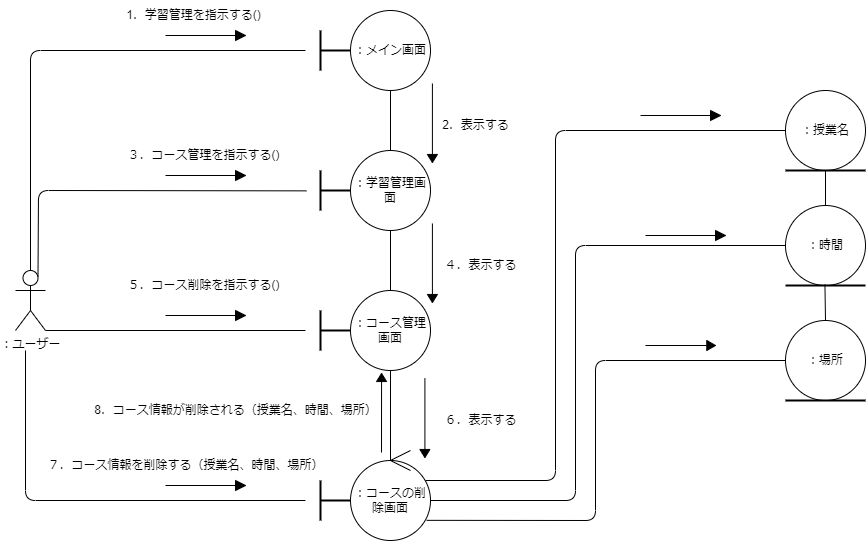

The diagram above was exported from draw.io. Its source (the exported page's mxGraphModel, read from the mxfile embedded in the PNG):
<mxGraphModel dx="136" dy="411" grid="1" gridSize="10" guides="1" tooltips="1" connect="1" arrows="1" fold="1" page="1" pageScale="1" pageWidth="827" pageHeight="1169" math="0" shadow="0">
  <root>
    <mxCell id="0" />
    <mxCell id="1" parent="0" />
    <mxCell id="2" value="：ユーザー" style="shape=umlActor;verticalLabelPosition=bottom;verticalAlign=top;html=1;outlineConnect=0;" vertex="1" parent="1">
      <mxGeometry x="850" y="430" width="30" height="60" as="geometry" />
    </mxCell>
    <mxCell id="3" value="：メイン画面" style="ellipse;whiteSpace=wrap;html=1;aspect=fixed;" vertex="1" parent="1">
      <mxGeometry x="1185" y="170" width="80" height="80" as="geometry" />
    </mxCell>
    <mxCell id="4" value="：学習管理画面" style="ellipse;whiteSpace=wrap;html=1;aspect=fixed;" vertex="1" parent="1">
      <mxGeometry x="1185" y="310" width="80" height="80" as="geometry" />
    </mxCell>
    <mxCell id="5" value="：コース管理画面" style="ellipse;whiteSpace=wrap;html=1;aspect=fixed;" vertex="1" parent="1">
      <mxGeometry x="1185" y="450" width="80" height="80" as="geometry" />
    </mxCell>
    <mxCell id="6" value="" style="group" vertex="1" connectable="0" parent="1">
      <mxGeometry x="1145" y="190" width="40" height="40" as="geometry" />
    </mxCell>
    <mxCell id="7" value="" style="line;strokeWidth=2;direction=south;html=1;" vertex="1" parent="6">
      <mxGeometry width="20" height="40" as="geometry" />
    </mxCell>
    <mxCell id="8" value="" style="line;strokeWidth=2;html=1;" vertex="1" parent="6">
      <mxGeometry x="10" y="15" width="30" height="10" as="geometry" />
    </mxCell>
    <mxCell id="9" value="：コースの削除画面" style="ellipse;whiteSpace=wrap;html=1;aspect=fixed;" vertex="1" parent="1">
      <mxGeometry x="1185" y="620" width="80" height="80" as="geometry" />
    </mxCell>
    <mxCell id="10" value="" style="group" vertex="1" connectable="0" parent="1">
      <mxGeometry x="1145" y="640" width="40" height="40" as="geometry" />
    </mxCell>
    <mxCell id="11" value="" style="line;strokeWidth=2;direction=south;html=1;" vertex="1" parent="10">
      <mxGeometry width="20" height="40" as="geometry" />
    </mxCell>
    <mxCell id="12" value="" style="line;strokeWidth=2;html=1;" vertex="1" parent="10">
      <mxGeometry x="10" y="15" width="30" height="10" as="geometry" />
    </mxCell>
    <mxCell id="13" value="" style="group" vertex="1" connectable="0" parent="1">
      <mxGeometry x="1145" y="330" width="40" height="40" as="geometry" />
    </mxCell>
    <mxCell id="14" value="" style="line;strokeWidth=2;direction=south;html=1;" vertex="1" parent="13">
      <mxGeometry width="20" height="40" as="geometry" />
    </mxCell>
    <mxCell id="15" value="" style="line;strokeWidth=2;html=1;" vertex="1" parent="13">
      <mxGeometry x="10" y="15" width="30" height="10" as="geometry" />
    </mxCell>
    <mxCell id="16" value="" style="group" vertex="1" connectable="0" parent="1">
      <mxGeometry x="1145" y="470" width="40" height="40" as="geometry" />
    </mxCell>
    <mxCell id="17" value="" style="line;strokeWidth=2;direction=south;html=1;" vertex="1" parent="16">
      <mxGeometry width="20" height="40" as="geometry" />
    </mxCell>
    <mxCell id="18" value="" style="line;strokeWidth=2;html=1;" vertex="1" parent="16">
      <mxGeometry x="10" y="15" width="30" height="10" as="geometry" />
    </mxCell>
    <mxCell id="19" value="1．学習管理を指示する()" style="text;html=1;align=center;verticalAlign=middle;resizable=0;points=[];autosize=1;strokeColor=none;fillColor=none;" vertex="1" parent="1">
      <mxGeometry x="947.5" y="160" width="160" height="30" as="geometry" />
    </mxCell>
    <mxCell id="20" value="2．表示する" style="text;html=1;align=center;verticalAlign=middle;resizable=0;points=[];autosize=1;strokeColor=none;fillColor=none;" vertex="1" parent="1">
      <mxGeometry x="1265" y="270" width="90" height="30" as="geometry" />
    </mxCell>
    <mxCell id="21" value="４．表示する" style="text;html=1;align=center;verticalAlign=middle;resizable=0;points=[];autosize=1;strokeColor=none;fillColor=none;" vertex="1" parent="1">
      <mxGeometry x="1265" y="410" width="100" height="30" as="geometry" />
    </mxCell>
    <mxCell id="22" value="３．コース管理を指示する()" style="text;html=1;align=center;verticalAlign=middle;resizable=0;points=[];autosize=1;strokeColor=none;fillColor=none;" vertex="1" parent="1">
      <mxGeometry x="947.5" y="300" width="180" height="30" as="geometry" />
    </mxCell>
    <mxCell id="23" value="" style="group" vertex="1" connectable="0" parent="1">
      <mxGeometry x="1620" y="480" width="80" height="90" as="geometry" />
    </mxCell>
    <mxCell id="24" value="：場所" style="ellipse;whiteSpace=wrap;html=1;aspect=fixed;" vertex="1" parent="23">
      <mxGeometry width="80" height="80" as="geometry" />
    </mxCell>
    <mxCell id="25" value="" style="line;strokeWidth=2;html=1;" vertex="1" parent="23">
      <mxGeometry y="70" width="80" height="20" as="geometry" />
    </mxCell>
    <mxCell id="26" value="" style="group" vertex="1" connectable="0" parent="1">
      <mxGeometry x="1620" y="250" width="80" height="90" as="geometry" />
    </mxCell>
    <mxCell id="27" value="：授業名" style="ellipse;whiteSpace=wrap;html=1;aspect=fixed;" vertex="1" parent="26">
      <mxGeometry width="80" height="80" as="geometry" />
    </mxCell>
    <mxCell id="28" value="" style="line;strokeWidth=2;html=1;" vertex="1" parent="26">
      <mxGeometry y="70" width="80" height="20" as="geometry" />
    </mxCell>
    <mxCell id="29" value="" style="group" vertex="1" connectable="0" parent="1">
      <mxGeometry x="1620" y="365" width="80" height="90" as="geometry" />
    </mxCell>
    <mxCell id="30" value="：時間" style="ellipse;whiteSpace=wrap;html=1;aspect=fixed;" vertex="1" parent="29">
      <mxGeometry width="80" height="80" as="geometry" />
    </mxCell>
    <mxCell id="31" value="" style="line;strokeWidth=2;html=1;" vertex="1" parent="29">
      <mxGeometry y="70" width="80" height="20" as="geometry" />
    </mxCell>
    <mxCell id="32" value="8．コース情報が削除される（授業名、時間、場所）" style="text;html=1;align=center;verticalAlign=middle;resizable=0;points=[];autosize=1;strokeColor=none;fillColor=none;" vertex="1" parent="1">
      <mxGeometry x="915" y="555" width="310" height="30" as="geometry" />
    </mxCell>
    <mxCell id="33" value="" style="group" vertex="1" connectable="0" parent="1">
      <mxGeometry x="1225" y="610" width="20" height="20" as="geometry" />
    </mxCell>
    <mxCell id="34" value="" style="endArrow=none;html=1;" edge="1" parent="33">
      <mxGeometry width="50" height="50" relative="1" as="geometry">
        <mxPoint y="10" as="sourcePoint" />
        <mxPoint x="20" y="20" as="targetPoint" />
      </mxGeometry>
    </mxCell>
    <mxCell id="35" value="" style="endArrow=none;html=1;" edge="1" parent="33">
      <mxGeometry width="50" height="50" relative="1" as="geometry">
        <mxPoint y="10" as="sourcePoint" />
        <mxPoint x="20" as="targetPoint" />
      </mxGeometry>
    </mxCell>
    <mxCell id="36" value="７．コース情報を削除する（授業名、時間、場所）" style="text;html=1;align=center;verticalAlign=middle;resizable=0;points=[];autosize=1;strokeColor=none;fillColor=none;" vertex="1" parent="1">
      <mxGeometry x="870" y="610" width="300" height="30" as="geometry" />
    </mxCell>
    <mxCell id="37" value="５．コース削除を指示する()" style="text;html=1;align=center;verticalAlign=middle;resizable=0;points=[];autosize=1;strokeColor=none;fillColor=none;" vertex="1" parent="1">
      <mxGeometry x="947.5" y="430" width="180" height="30" as="geometry" />
    </mxCell>
    <mxCell id="38" value="６．表示する" style="text;html=1;align=center;verticalAlign=middle;resizable=0;points=[];autosize=1;strokeColor=none;fillColor=none;" vertex="1" parent="1">
      <mxGeometry x="1265" y="565" width="100" height="30" as="geometry" />
    </mxCell>
    <mxCell id="39" value="" style="endArrow=none;html=1;exitX=1;exitY=1;exitDx=0;exitDy=0;exitPerimeter=0;" edge="1" parent="1" source="2">
      <mxGeometry width="50" height="50" relative="1" as="geometry">
        <mxPoint x="1400" y="530" as="sourcePoint" />
        <mxPoint x="1140" y="490" as="targetPoint" />
      </mxGeometry>
    </mxCell>
    <mxCell id="40" value="" style="endArrow=none;html=1;" edge="1" parent="1">
      <mxGeometry width="50" height="50" relative="1" as="geometry">
        <mxPoint x="860" y="510" as="sourcePoint" />
        <mxPoint x="1140" y="660" as="targetPoint" />
        <Array as="points">
          <mxPoint x="860" y="660" />
        </Array>
      </mxGeometry>
    </mxCell>
    <mxCell id="41" value="" style="endArrow=none;html=1;exitX=0.75;exitY=0.1;exitDx=0;exitDy=0;exitPerimeter=0;entryX=1.003;entryY=0.638;entryDx=0;entryDy=0;entryPerimeter=0;" edge="1" parent="1" source="2">
      <mxGeometry width="50" height="50" relative="1" as="geometry">
        <mxPoint x="1400" y="530" as="sourcePoint" />
        <mxPoint x="1140.87" y="350.3599999999997" as="targetPoint" />
        <Array as="points">
          <mxPoint x="873" y="350" />
        </Array>
      </mxGeometry>
    </mxCell>
    <mxCell id="42" value="" style="endArrow=none;html=1;exitX=0.5;exitY=0;exitDx=0;exitDy=0;exitPerimeter=0;" edge="1" parent="1" source="2">
      <mxGeometry width="50" height="50" relative="1" as="geometry">
        <mxPoint x="1400" y="530" as="sourcePoint" />
        <mxPoint x="1140" y="210" as="targetPoint" />
        <Array as="points">
          <mxPoint x="865" y="210" />
        </Array>
      </mxGeometry>
    </mxCell>
    <mxCell id="43" value="" style="group" vertex="1" connectable="0" parent="1">
      <mxGeometry x="1000" y="330" width="80" height="10" as="geometry" />
    </mxCell>
    <mxCell id="44" value="" style="endArrow=none;html=1;" edge="1" parent="43" target="45">
      <mxGeometry width="50" height="50" relative="1" as="geometry">
        <mxPoint y="5" as="sourcePoint" />
        <mxPoint x="50" as="targetPoint" />
      </mxGeometry>
    </mxCell>
    <mxCell id="45" value="" style="triangle;whiteSpace=wrap;html=1;fillColor=#000000;" vertex="1" parent="43">
      <mxGeometry x="70" width="10" height="10" as="geometry" />
    </mxCell>
    <mxCell id="46" value="" style="group" vertex="1" connectable="0" parent="1">
      <mxGeometry x="1000" y="190" width="80" height="10" as="geometry" />
    </mxCell>
    <mxCell id="47" value="" style="endArrow=none;html=1;" edge="1" parent="46" target="48">
      <mxGeometry width="50" height="50" relative="1" as="geometry">
        <mxPoint y="5" as="sourcePoint" />
        <mxPoint x="50" as="targetPoint" />
      </mxGeometry>
    </mxCell>
    <mxCell id="48" value="" style="triangle;whiteSpace=wrap;html=1;fillColor=#000000;" vertex="1" parent="46">
      <mxGeometry x="70" width="10" height="10" as="geometry" />
    </mxCell>
    <mxCell id="49" value="" style="group" vertex="1" connectable="0" parent="1">
      <mxGeometry x="1000" y="470" width="80" height="10" as="geometry" />
    </mxCell>
    <mxCell id="50" value="" style="endArrow=none;html=1;" edge="1" parent="49" target="51">
      <mxGeometry width="50" height="50" relative="1" as="geometry">
        <mxPoint y="5" as="sourcePoint" />
        <mxPoint x="50" as="targetPoint" />
      </mxGeometry>
    </mxCell>
    <mxCell id="51" value="" style="triangle;whiteSpace=wrap;html=1;fillColor=#000000;" vertex="1" parent="49">
      <mxGeometry x="70" width="10" height="10" as="geometry" />
    </mxCell>
    <mxCell id="52" value="" style="group" vertex="1" connectable="0" parent="1">
      <mxGeometry x="1000" y="640" width="80" height="10" as="geometry" />
    </mxCell>
    <mxCell id="53" value="" style="endArrow=none;html=1;" edge="1" parent="52" target="54">
      <mxGeometry width="50" height="50" relative="1" as="geometry">
        <mxPoint y="5" as="sourcePoint" />
        <mxPoint x="50" as="targetPoint" />
      </mxGeometry>
    </mxCell>
    <mxCell id="54" value="" style="triangle;whiteSpace=wrap;html=1;fillColor=#000000;" vertex="1" parent="52">
      <mxGeometry x="70" width="10" height="10" as="geometry" />
    </mxCell>
    <mxCell id="55" value="" style="endArrow=none;html=1;entryX=0.5;entryY=1;entryDx=0;entryDy=0;exitX=0.5;exitY=0;exitDx=0;exitDy=0;" edge="1" parent="1" source="4" target="3">
      <mxGeometry width="50" height="50" relative="1" as="geometry">
        <mxPoint x="1370" y="480" as="sourcePoint" />
        <mxPoint x="1420" y="430" as="targetPoint" />
      </mxGeometry>
    </mxCell>
    <mxCell id="56" value="" style="endArrow=none;html=1;entryX=0.5;entryY=1;entryDx=0;entryDy=0;exitX=0.5;exitY=0;exitDx=0;exitDy=0;" edge="1" parent="1" source="5" target="4">
      <mxGeometry width="50" height="50" relative="1" as="geometry">
        <mxPoint x="1370" y="480" as="sourcePoint" />
        <mxPoint x="1420" y="430" as="targetPoint" />
      </mxGeometry>
    </mxCell>
    <mxCell id="57" value="" style="endArrow=none;html=1;entryX=0.5;entryY=1;entryDx=0;entryDy=0;" edge="1" parent="1" target="5">
      <mxGeometry width="50" height="50" relative="1" as="geometry">
        <mxPoint x="1225" y="620" as="sourcePoint" />
        <mxPoint x="1420" y="430" as="targetPoint" />
      </mxGeometry>
    </mxCell>
    <mxCell id="58" value="" style="group;rotation=90;" vertex="1" connectable="0" parent="1">
      <mxGeometry x="1237.5" y="270" width="65" height="10" as="geometry" />
    </mxCell>
    <mxCell id="59" value="" style="endArrow=none;html=1;" edge="1" parent="58" target="60">
      <mxGeometry width="50" height="50" relative="1" as="geometry">
        <mxPoint x="29.4125" y="-27" as="sourcePoint" />
        <mxPoint x="33.475" y="23" as="targetPoint" />
      </mxGeometry>
    </mxCell>
    <mxCell id="60" value="" style="triangle;whiteSpace=wrap;html=1;fillColor=#000000;rotation=90;" vertex="1" parent="58">
      <mxGeometry x="25.35" y="43" width="8.125" height="10" as="geometry" />
    </mxCell>
    <mxCell id="61" value="" style="group;rotation=90;" vertex="1" connectable="0" parent="1">
      <mxGeometry x="1237.5" y="410" width="65" height="10" as="geometry" />
    </mxCell>
    <mxCell id="62" value="" style="endArrow=none;html=1;" edge="1" parent="61" target="63">
      <mxGeometry width="50" height="50" relative="1" as="geometry">
        <mxPoint x="29.4125" y="-27" as="sourcePoint" />
        <mxPoint x="33.475" y="23" as="targetPoint" />
      </mxGeometry>
    </mxCell>
    <mxCell id="63" value="" style="triangle;whiteSpace=wrap;html=1;fillColor=#000000;rotation=90;" vertex="1" parent="61">
      <mxGeometry x="25.35" y="43" width="8.125" height="10" as="geometry" />
    </mxCell>
    <mxCell id="64" value="" style="group;rotation=90;" vertex="1" connectable="0" parent="1">
      <mxGeometry x="1230" y="565" width="65" height="10" as="geometry" />
    </mxCell>
    <mxCell id="65" value="" style="endArrow=none;html=1;" edge="1" parent="64" target="66">
      <mxGeometry width="50" height="50" relative="1" as="geometry">
        <mxPoint x="29.4125" y="-27" as="sourcePoint" />
        <mxPoint x="33.475" y="23" as="targetPoint" />
      </mxGeometry>
    </mxCell>
    <mxCell id="66" value="" style="triangle;whiteSpace=wrap;html=1;fillColor=#000000;rotation=90;" vertex="1" parent="64">
      <mxGeometry x="25.35" y="43" width="8.125" height="10" as="geometry" />
    </mxCell>
    <mxCell id="67" value="" style="endArrow=none;html=1;entryX=0;entryY=0.5;entryDx=0;entryDy=0;" edge="1" parent="1" target="27">
      <mxGeometry width="50" height="50" relative="1" as="geometry">
        <mxPoint x="1260" y="640" as="sourcePoint" />
        <mxPoint x="1420" y="430" as="targetPoint" />
        <Array as="points">
          <mxPoint x="1390" y="640" />
          <mxPoint x="1390" y="290" />
        </Array>
      </mxGeometry>
    </mxCell>
    <mxCell id="68" value="" style="endArrow=none;html=1;entryX=0;entryY=0.5;entryDx=0;entryDy=0;exitX=1;exitY=0.5;exitDx=0;exitDy=0;" edge="1" parent="1" source="9" target="30">
      <mxGeometry width="50" height="50" relative="1" as="geometry">
        <mxPoint x="1270" y="520" as="sourcePoint" />
        <mxPoint x="1320" y="470" as="targetPoint" />
        <Array as="points">
          <mxPoint x="1410" y="660" />
          <mxPoint x="1410" y="405" />
        </Array>
      </mxGeometry>
    </mxCell>
    <mxCell id="69" value="" style="endArrow=none;html=1;exitX=0.951;exitY=0.748;exitDx=0;exitDy=0;exitPerimeter=0;entryX=0;entryY=0.5;entryDx=0;entryDy=0;" edge="1" parent="1" source="9" target="24">
      <mxGeometry width="50" height="50" relative="1" as="geometry">
        <mxPoint x="1270" y="630" as="sourcePoint" />
        <mxPoint x="1320" y="580" as="targetPoint" />
        <Array as="points">
          <mxPoint x="1430" y="680" />
          <mxPoint x="1430" y="520" />
        </Array>
      </mxGeometry>
    </mxCell>
    <mxCell id="70" value="" style="group" vertex="1" connectable="0" parent="1">
      <mxGeometry x="1480" y="500" width="70" height="10" as="geometry" />
    </mxCell>
    <mxCell id="71" value="" style="endArrow=none;html=1;" edge="1" parent="70" target="72">
      <mxGeometry width="50" height="50" relative="1" as="geometry">
        <mxPoint y="5" as="sourcePoint" />
        <mxPoint x="43.75" as="targetPoint" />
      </mxGeometry>
    </mxCell>
    <mxCell id="72" value="" style="triangle;whiteSpace=wrap;html=1;fillColor=#000000;" vertex="1" parent="70">
      <mxGeometry x="61.25" width="8.75" height="10" as="geometry" />
    </mxCell>
    <mxCell id="73" value="" style="group" vertex="1" connectable="0" parent="1">
      <mxGeometry x="1480" y="390" width="80" height="10" as="geometry" />
    </mxCell>
    <mxCell id="74" value="" style="endArrow=none;html=1;" edge="1" parent="73" target="75">
      <mxGeometry width="50" height="50" relative="1" as="geometry">
        <mxPoint y="5" as="sourcePoint" />
        <mxPoint x="50" as="targetPoint" />
      </mxGeometry>
    </mxCell>
    <mxCell id="75" value="" style="triangle;whiteSpace=wrap;html=1;fillColor=#000000;" vertex="1" parent="73">
      <mxGeometry x="70" width="10" height="10" as="geometry" />
    </mxCell>
    <mxCell id="76" value="" style="group" vertex="1" connectable="0" parent="1">
      <mxGeometry x="1475" y="270" width="80" height="10" as="geometry" />
    </mxCell>
    <mxCell id="77" value="" style="endArrow=none;html=1;" edge="1" parent="76" target="78">
      <mxGeometry width="50" height="50" relative="1" as="geometry">
        <mxPoint y="5" as="sourcePoint" />
        <mxPoint x="50" as="targetPoint" />
      </mxGeometry>
    </mxCell>
    <mxCell id="78" value="" style="triangle;whiteSpace=wrap;html=1;fillColor=#000000;" vertex="1" parent="76">
      <mxGeometry x="70" width="10" height="10" as="geometry" />
    </mxCell>
    <mxCell id="79" value="" style="endArrow=none;html=1;exitX=0.5;exitY=0;exitDx=0;exitDy=0;" edge="1" parent="1" source="30">
      <mxGeometry width="50" height="50" relative="1" as="geometry">
        <mxPoint x="1580" y="510" as="sourcePoint" />
        <mxPoint x="1660" y="330" as="targetPoint" />
      </mxGeometry>
    </mxCell>
    <mxCell id="80" value="" style="endArrow=none;html=1;exitX=0.5;exitY=0;exitDx=0;exitDy=0;entryX=0.493;entryY=0.44;entryDx=0;entryDy=0;entryPerimeter=0;" edge="1" parent="1" source="24" target="31">
      <mxGeometry width="50" height="50" relative="1" as="geometry">
        <mxPoint x="1580" y="510" as="sourcePoint" />
        <mxPoint x="1660" y="450" as="targetPoint" />
      </mxGeometry>
    </mxCell>
    <mxCell id="81" value="" style="group;rotation=-90;" vertex="1" connectable="0" parent="1">
      <mxGeometry x="1180" y="575" width="65" height="10" as="geometry" />
    </mxCell>
    <mxCell id="82" value="" style="endArrow=none;html=1;" edge="1" parent="81" target="83">
      <mxGeometry width="50" height="50" relative="1" as="geometry">
        <mxPoint x="36" y="37" as="sourcePoint" />
        <mxPoint x="32" y="-13" as="targetPoint" />
      </mxGeometry>
    </mxCell>
    <mxCell id="83" value="" style="triangle;whiteSpace=wrap;html=1;fillColor=#000000;rotation=-90;" vertex="1" parent="81">
      <mxGeometry x="32" y="-43" width="8.125" height="10" as="geometry" />
    </mxCell>
  </root>
</mxGraphModel>